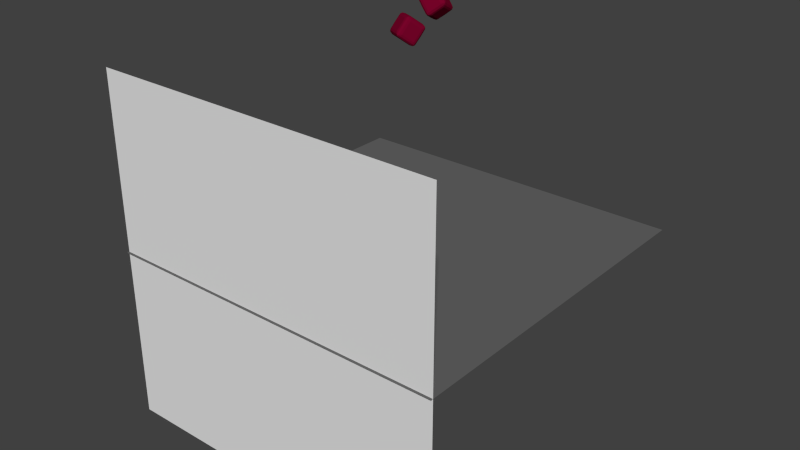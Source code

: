 # Source: throwing_dice.blend  (saved by Blender 2.69.0; exported with 4.5.12 LTS)
import bpy
from mathutils import Matrix  # noqa: F401  (used for matrix-valued properties, if any)

bpy.ops.wm.read_factory_settings(use_empty=True)
scene = bpy.context.scene
scene.name = 'Scene'

# ---- collections
col_collection_1 = bpy.data.collections.new('Collection 1'); scene.collection.children.link(col_collection_1)

# ---- materials (node trees are filled in below, after node groups)
mat_material_001 = bpy.data.materials.new('Material.001')
mat_material_001.alpha_threshold = 0.0
mat_material_001.roughness = 0.5
mat_material_001.line_color = (0.0, 0.0, 0.0, 1.0)
mat_material_002 = bpy.data.materials.new('Material.002')
mat_material_002.alpha_threshold = 0.0
mat_material_002.roughness = 0.5
mat_material_002.line_color = (0.0, 0.0, 0.0, 1.0)

# ---- material node trees
mat_material_001.use_nodes = True; mat_material_001.node_tree.nodes.clear()
_N = mat_material_001.node_tree.nodes; _L = mat_material_001.node_tree.links
n0 = _N.new('ShaderNodeOutputMaterial'); n0.name = 'Material Output'; n0.location = (300, 300)
n1 = _N.new('ShaderNodeBsdfDiffuse'); n1.name = 'Diffuse BSDF'; n1.location = (10, 300)
n1.inputs[0].default_value = (0.1902, 0.001153, 0.023, 1.0)
_L.new(n1.outputs[0], n0.inputs[0])
n0.is_active_output = True
mat_material_002.use_nodes = True; mat_material_002.node_tree.nodes.clear()
_N = mat_material_002.node_tree.nodes; _L = mat_material_002.node_tree.links
n0 = _N.new('ShaderNodeOutputMaterial'); n0.name = 'Material Output'; n0.location = (300, 300)
n1 = _N.new('ShaderNodeBsdfDiffuse'); n1.name = 'Diffuse BSDF'; n1.location = (10, 300)
n1.inputs[0].default_value = (0.1329, 0.1329, 0.1329, 1.0)
_L.new(n1.outputs[0], n0.inputs[0])
n0.is_active_output = True

# ---- world
world_world = bpy.data.worlds.new('World'); scene.world = world_world
world_world.use_nodes = True; world_world.node_tree.nodes.clear()
_N = world_world.node_tree.nodes; _L = world_world.node_tree.links
n0 = _N.new('ShaderNodeOutputWorld'); n0.name = 'World Output'; n0.location = (300, 300)
n1 = _N.new('ShaderNodeBackground'); n1.name = 'Background'; n1.location = (10, 300)
n1.inputs[0].default_value = (0.05088, 0.05088, 0.05088, 1.0)
_L.new(n1.outputs[0], n0.inputs[0])
n0.is_active_output = True
world_world.color = (0.05088, 0.05088, 0.05088)
world_world.use_sun_shadow = False
world_world.sun_shadow_jitter_overblur = 0.0
world_world.cycles.sampling_method = 'MANUAL'
world_world.cycles.sample_map_resolution = 256

# ---- meshes
me_cube_002 = bpy.data.meshes.new('Cube.002')
me_cube_002.from_pydata([(-1.0, -0.611, -0.611), (-0.611, -0.611, -1.0), (-0.611, -1.0, -0.611), (-0.9479, -0.611, -0.8055), (-0.8055, -0.611, -0.9479), (-0.611, -0.8055, -0.9479), (-0.611, -0.9479, -0.8055), (-0.8055, -0.9479, -0.611), (-0.9479, -0.8055, -0.611), (-0.9218, -0.802, -0.802), (-0.802, -0.802, -0.9218), (-0.802, -0.9218, -0.802), (-0.611, 0.611, -1.0), (-1.0, 0.611, -0.611), (-0.611, 1.0, -0.611), (-0.8055, 0.611, -0.9479), (-0.9479, 0.611, -0.8055), (-0.9479, 0.8055, -0.611), (-0.8055, 0.9479, -0.611), (-0.611, 0.9479, -0.8055), (-0.611, 0.8055, -0.9479), (-0.802, 0.802, -0.9218), (-0.9218, 0.802, -0.802), (-0.802, 0.9218, -0.802), (0.611, 0.611, -1.0), (0.611, 1.0, -0.611), (1.0, 0.611, -0.611), (0.611, 0.8055, -0.9479), (0.611, 0.9479, -0.8055), (0.8055, 0.9479, -0.611), (0.9479, 0.8055, -0.611), (0.9479, 0.611, -0.8055), (0.8055, 0.611, -0.9479), (0.802, 0.802, -0.9218), (0.802, 0.9218, -0.802), (0.9218, 0.802, -0.802), (0.611, -0.611, -1.0), (1.0, -0.611, -0.611), (0.611, -1.0, -0.611), (0.8055, -0.611, -0.9479), (0.9479, -0.611, -0.8055), (0.9479, -0.8055, -0.611), (0.8055, -0.9479, -0.611), (0.611, -0.9479, -0.8055), (0.611, -0.8055, -0.9479), (0.802, -0.802, -0.9218), (0.9218, -0.802, -0.802), (0.802, -0.9218, -0.802), (-0.611, -0.611, 1.0), (-1.0, -0.611, 0.611), (-0.611, -1.0, 0.611), (-0.8055, -0.611, 0.9479), (-0.9479, -0.611, 0.8055), (-0.9479, -0.8055, 0.611), (-0.8055, -0.9479, 0.611), (-0.611, -0.9479, 0.8055), (-0.611, -0.8055, 0.9479), (-0.802, -0.802, 0.9218), (-0.9218, -0.802, 0.802), (-0.802, -0.9218, 0.802), (-1.0, 0.611, 0.611), (-0.611, 0.611, 1.0), (-0.611, 1.0, 0.611), (-0.9479, 0.611, 0.8055), (-0.8055, 0.611, 0.9479), (-0.611, 0.8055, 0.9479), (-0.611, 0.9479, 0.8055), (-0.8055, 0.9479, 0.611), (-0.9479, 0.8055, 0.611), (-0.9218, 0.802, 0.802), (-0.802, 0.802, 0.9218), (-0.802, 0.9218, 0.802), (0.611, 1.0, 0.611), (0.611, 0.611, 1.0), (1.0, 0.611, 0.611), (0.611, 0.9479, 0.8055), (0.611, 0.8055, 0.9479), (0.8055, 0.611, 0.9479), (0.9479, 0.611, 0.8055), (0.9479, 0.8055, 0.611), (0.8055, 0.9479, 0.611), (0.802, 0.9218, 0.802), (0.802, 0.802, 0.9218), (0.9218, 0.802, 0.802), (1.0, -0.611, 0.611), (0.611, -0.611, 1.0), (0.611, -1.0, 0.611), (0.9479, -0.611, 0.8055), (0.8055, -0.611, 0.9479), (0.611, -0.8055, 0.9479), (0.611, -0.9479, 0.8055), (0.8055, -0.9479, 0.611), (0.9479, -0.8055, 0.611), (0.9218, -0.802, 0.802), (0.802, -0.802, 0.9218), (0.802, -0.9218, 0.802), (-0.611, -1.0, -0.389), (-0.611, -1.0, 0.389), (-1.0, -0.611, 0.389), (-1.0, -0.611, -0.389), (-0.611, -1.0, -0.1297), (-0.611, -1.0, 0.1297), (-0.8055, -0.9479, 0.389), (-0.9479, -0.8055, 0.389), (-1.0, -0.611, 0.1297), (-1.0, -0.611, -0.1297), (-0.9479, -0.8055, -0.389), (-0.8055, -0.9479, -0.389), (-0.8055, -0.9574, -0.136), (-0.8055, -0.9574, 0.136), (-0.9574, -0.8055, 0.136), (-0.9574, -0.8055, -0.136), (-0.611, -0.389, 1.0), (-0.611, 0.389, 1.0), (-1.0, 0.389, 0.611), (-1.0, -0.389, 0.611), (-0.611, -0.1297, 1.0), (-0.611, 0.1297, 1.0), (-0.8055, 0.389, 0.9479), (-0.9479, 0.389, 0.8055), (-1.0, 0.1297, 0.611), (-1.0, -0.1297, 0.611), (-0.9479, -0.389, 0.8055), (-0.8055, -0.389, 0.9479), (-0.8055, -0.136, 0.9574), (-0.8055, 0.136, 0.9574), (-0.9574, 0.136, 0.8055), (-0.9574, -0.136, 0.8055), (-0.611, 1.0, 0.389), (-0.611, 1.0, -0.389), (-1.0, 0.611, -0.389), (-1.0, 0.611, 0.389), (-0.611, 1.0, 0.1297), (-0.611, 1.0, -0.1297), (-0.8055, 0.9479, -0.389), (-0.9479, 0.8055, -0.389), (-1.0, 0.611, -0.1297), (-1.0, 0.611, 0.1297), (-0.9479, 0.8055, 0.389), (-0.8055, 0.9479, 0.389), (-0.8055, 0.9574, 0.136), (-0.8055, 0.9574, -0.136), (-0.9574, 0.8055, -0.136), (-0.9574, 0.8055, 0.136), (-0.611, 0.389, -1.0), (-0.611, -0.389, -1.0), (-1.0, -0.389, -0.611), (-1.0, 0.389, -0.611), (-0.611, 0.1297, -1.0), (-0.611, -0.1297, -1.0), (-0.8055, -0.389, -0.9479), (-0.9479, -0.389, -0.8055), (-1.0, -0.1297, -0.611), (-1.0, 0.1297, -0.611), (-0.9479, 0.389, -0.8055), (-0.8055, 0.389, -0.9479), (-0.8055, 0.136, -0.9574), (-0.8055, -0.136, -0.9574), (-0.9574, -0.136, -0.8055), (-0.9574, 0.136, -0.8055), (-0.389, 0.611, 1.0), (0.389, 0.611, 1.0), (0.389, 1.0, 0.611), (-0.389, 1.0, 0.611), (-0.1297, 0.611, 1.0), (0.1297, 0.611, 1.0), (0.389, 0.8055, 0.9479), (0.389, 0.9479, 0.8055), (0.1297, 1.0, 0.611), (-0.1297, 1.0, 0.611), (-0.389, 0.9479, 0.8055), (-0.389, 0.8055, 0.9479), (-0.136, 0.8055, 0.9574), (0.136, 0.8055, 0.9574), (0.136, 0.9574, 0.8055), (-0.136, 0.9574, 0.8055), (1.0, 0.611, 0.389), (1.0, 0.611, -0.389), (0.611, 1.0, -0.389), (0.611, 1.0, 0.389), (1.0, 0.611, 0.1297), (1.0, 0.611, -0.1297), (0.9479, 0.8055, -0.389), (0.8055, 0.9479, -0.389), (0.611, 1.0, -0.1297), (0.611, 1.0, 0.1297), (0.8055, 0.9479, 0.389), (0.9479, 0.8055, 0.389), (0.9574, 0.8055, 0.136), (0.9574, 0.8055, -0.136), (0.8055, 0.9574, -0.136), (0.8055, 0.9574, 0.136), (0.389, 0.611, -1.0), (-0.389, 0.611, -1.0), (-0.389, 1.0, -0.611), (0.389, 1.0, -0.611), (0.1297, 0.611, -1.0), (-0.1297, 0.611, -1.0), (-0.389, 0.8055, -0.9479), (-0.389, 0.9479, -0.8055), (-0.1297, 1.0, -0.611), (0.1297, 1.0, -0.611), (0.389, 0.9479, -0.8055), (0.389, 0.8055, -0.9479), (0.136, 0.8055, -0.9574), (-0.136, 0.8055, -0.9574), (-0.136, 0.9574, -0.8055), (0.136, 0.9574, -0.8055), (0.611, 0.389, 1.0), (0.611, -0.389, 1.0), (1.0, -0.389, 0.611), (1.0, 0.389, 0.611), (0.611, 0.1297, 1.0), (0.611, -0.1297, 1.0), (0.8055, -0.389, 0.9479), (0.9479, -0.389, 0.8055), (1.0, -0.1297, 0.611), (1.0, 0.1297, 0.611), (0.9479, 0.389, 0.8055), (0.8055, 0.389, 0.9479), (0.8055, 0.136, 0.9574), (0.8055, -0.136, 0.9574), (0.9574, -0.136, 0.8055), (0.9574, 0.136, 0.8055), (0.611, -1.0, 0.389), (0.611, -1.0, -0.389), (1.0, -0.611, -0.389), (1.0, -0.611, 0.389), (0.611, -1.0, 0.1297), (0.611, -1.0, -0.1297), (0.8055, -0.9479, -0.389), (0.9479, -0.8055, -0.389), (1.0, -0.611, -0.1297), (1.0, -0.611, 0.1297), (0.9479, -0.8055, 0.389), (0.8055, -0.9479, 0.389), (0.8055, -0.9574, 0.136), (0.8055, -0.9574, -0.136), (0.9574, -0.8055, -0.136), (0.9574, -0.8055, 0.136), (0.611, -0.389, -1.0), (0.611, 0.389, -1.0), (1.0, 0.389, -0.611), (1.0, -0.389, -0.611), (0.611, -0.1297, -1.0), (0.611, 0.1297, -1.0), (0.8055, 0.389, -0.9479), (0.9479, 0.389, -0.8055), (1.0, 0.1297, -0.611), (1.0, -0.1297, -0.611), (0.9479, -0.389, -0.8055), (0.8055, -0.389, -0.9479), (0.8055, -0.136, -0.9574), (0.8055, 0.136, -0.9574), (0.9574, 0.136, -0.8055), (0.9574, -0.136, -0.8055), (0.389, -0.611, 1.0), (-0.389, -0.611, 1.0), (-0.389, -1.0, 0.611), (0.389, -1.0, 0.611), (0.1297, -0.611, 1.0), (-0.1297, -0.611, 1.0), (-0.389, -0.8055, 0.9479), (-0.389, -0.9479, 0.8055), (-0.1297, -1.0, 0.611), (0.1297, -1.0, 0.611), (0.389, -0.9479, 0.8055), (0.389, -0.8055, 0.9479), (0.136, -0.8055, 0.9574), (-0.136, -0.8055, 0.9574), (-0.136, -0.9574, 0.8055), (0.136, -0.9574, 0.8055), (-0.389, -0.611, -1.0), (0.389, -0.611, -1.0), (0.389, -1.0, -0.611), (-0.389, -1.0, -0.611), (-0.1297, -0.611, -1.0), (0.1297, -0.611, -1.0), (0.389, -0.8055, -0.9479), (0.389, -0.9479, -0.8055), (0.1297, -1.0, -0.611), (-0.1297, -1.0, -0.611), (-0.389, -0.9479, -0.8055), (-0.389, -0.8055, -0.9479), (-0.136, -0.8055, -0.9574), (0.136, -0.8055, -0.9574), (0.136, -0.9574, -0.8055), (-0.136, -0.9574, -0.8055), (-1.0, 0.389, 0.389), (-1.0, 0.389, -0.389), (-1.0, -0.389, -0.389), (-1.0, -0.389, 0.389), (-1.0, 0.389, 0.1297), (-1.0, 0.389, -0.1297), (-1.0, 0.1297, -0.389), (-1.0, -0.1297, -0.389), (-1.0, -0.389, -0.1297), (-1.0, -0.389, 0.1297), (-1.0, -0.1297, 0.389), (-1.0, 0.1297, 0.389), (-1.0, 0.1297, 0.1297), (-1.0, 0.1297, -0.1297), (-1.0, -0.1297, -0.1297), (-1.0, -0.1297, 0.1297), (0.389, 1.0, 0.389), (0.389, 1.0, -0.389), (-0.389, 1.0, -0.389), (-0.389, 1.0, 0.389), (0.389, 1.0, 0.1297), (0.389, 1.0, -0.1297), (0.1297, 1.0, -0.389), (-0.1297, 1.0, -0.389), (-0.389, 1.0, -0.1297), (-0.389, 1.0, 0.1297), (-0.1297, 1.0, 0.389), (0.1297, 1.0, 0.389), (0.1297, 1.0, 0.1297), (0.1297, 1.0, -0.1297), (-0.1297, 1.0, -0.1297), (-0.1297, 1.0, 0.1297), (1.0, -0.389, 0.389), (1.0, -0.389, -0.389), (1.0, 0.389, -0.389), (1.0, 0.389, 0.389), (1.0, -0.389, 0.1297), (1.0, -0.389, -0.1297), (1.0, -0.1297, -0.389), (1.0, 0.1297, -0.389), (1.0, 0.389, -0.1297), (1.0, 0.389, 0.1297), (1.0, 0.1297, 0.389), (1.0, -0.1297, 0.389), (1.0, -0.1297, 0.1297), (1.0, -0.1297, -0.1297), (1.0, 0.1297, -0.1297), (1.0, 0.1297, 0.1297), (-0.389, -1.0, 0.389), (-0.389, -1.0, -0.389), (0.389, -1.0, -0.389), (0.389, -1.0, 0.389), (-0.389, -1.0, 0.1297), (-0.389, -1.0, -0.1297), (-0.1297, -1.0, -0.389), (0.1297, -1.0, -0.389), (0.389, -1.0, -0.1297), (0.389, -1.0, 0.1297), (0.1297, -1.0, 0.389), (-0.1297, -1.0, 0.389), (-0.1297, -1.0, 0.1297), (-0.1297, -1.0, -0.1297), (0.1297, -1.0, -0.1297), (0.1297, -1.0, 0.1297), (-0.389, 0.389, -1.0), (0.389, 0.389, -1.0), (0.389, -0.389, -1.0), (-0.389, -0.389, -1.0), (-0.1297, 0.389, -1.0), (0.1297, 0.389, -1.0), (0.389, 0.1297, -1.0), (0.389, -0.1297, -1.0), (0.1297, -0.389, -1.0), (-0.1297, -0.389, -1.0), (-0.389, -0.1297, -1.0), (-0.389, 0.1297, -1.0), (-0.1297, 0.1297, -1.0), (0.1297, 0.1297, -1.0), (0.1297, -0.1297, -1.0), (-0.1297, -0.1297, -1.0), (0.389, 0.389, 1.0), (-0.389, 0.389, 1.0), (-0.389, -0.389, 1.0), (0.389, -0.389, 1.0), (0.1297, 0.389, 1.0), (-0.1297, 0.389, 1.0), (-0.389, 0.1297, 1.0), (-0.389, -0.1297, 1.0), (-0.1297, -0.389, 1.0), (0.1297, -0.389, 1.0), (0.389, -0.1297, 1.0), (0.389, 0.1297, 1.0), (0.1297, 0.1297, 1.0), (-0.1297, 0.1297, 1.0), (-0.1297, -0.1297, 1.0), (0.1297, -0.1297, 1.0)], [], [(177, 322, 242, 26), (225, 338, 274, 38), (258, 50, 97, 336), (129, 306, 194, 14), (305, 178, 25, 195), (114, 60, 131, 288), (337, 96, 2, 275), (369, 160, 61, 113), (62, 163, 307, 128), (144, 12, 193, 352), (208, 73, 161, 368), (74, 211, 323, 176), (353, 192, 24, 241), (85, 209, 371, 256), (86, 259, 339, 224), (273, 354, 240, 36), (257, 370, 112, 48), (321, 226, 37, 243), (99, 290, 146, 0), (289, 130, 13, 147), (49, 115, 291, 98), (210, 84, 227, 320), (162, 72, 179, 304), (0, 3, 9, 8), (3, 4, 10, 9), (1, 5, 10, 4), (5, 6, 11, 10), (2, 7, 11, 6), (7, 8, 9, 11), (9, 10, 11), (12, 15, 21, 20), (15, 16, 22, 21), (13, 17, 22, 16), (17, 18, 23, 22), (14, 19, 23, 18), (19, 20, 21, 23), (21, 22, 23), (24, 27, 33, 32), (27, 28, 34, 33), (25, 29, 34, 28), (29, 30, 35, 34), (26, 31, 35, 30), (31, 32, 33, 35), (33, 34, 35), (36, 39, 45, 44), (39, 40, 46, 45), (37, 41, 46, 40), (41, 42, 47, 46), (38, 43, 47, 42), (43, 44, 45, 47), (45, 46, 47), (48, 51, 57, 56), (51, 52, 58, 57), (49, 53, 58, 52), (53, 54, 59, 58), (50, 55, 59, 54), (55, 56, 57, 59), (57, 58, 59), (60, 63, 69, 68), (63, 64, 70, 69), (61, 65, 70, 64), (65, 66, 71, 70), (62, 67, 71, 66), (67, 68, 69, 71), (69, 70, 71), (72, 75, 81, 80), (75, 76, 82, 81), (73, 77, 82, 76), (77, 78, 83, 82), (74, 79, 83, 78), (79, 80, 81, 83), (81, 82, 83), (84, 87, 93, 92), (87, 88, 94, 93), (85, 89, 94, 88), (89, 90, 95, 94), (86, 91, 95, 90), (91, 92, 93, 95), (93, 94, 95), (96, 100, 108, 107), (100, 101, 109, 108), (97, 102, 109, 101), (102, 103, 110, 109), (98, 104, 110, 103), (104, 105, 111, 110), (99, 106, 111, 105), (106, 107, 108, 111), (108, 109, 110, 111), (112, 116, 124, 123), (116, 117, 125, 124), (113, 118, 125, 117), (118, 119, 126, 125), (114, 120, 126, 119), (120, 121, 127, 126), (115, 122, 127, 121), (122, 123, 124, 127), (124, 125, 126, 127), (128, 132, 140, 139), (132, 133, 141, 140), (129, 134, 141, 133), (134, 135, 142, 141), (130, 136, 142, 135), (136, 137, 143, 142), (131, 138, 143, 137), (138, 139, 140, 143), (140, 141, 142, 143), (144, 148, 156, 155), (148, 149, 157, 156), (145, 150, 157, 149), (150, 151, 158, 157), (146, 152, 158, 151), (152, 153, 159, 158), (147, 154, 159, 153), (154, 155, 156, 159), (156, 157, 158, 159), (160, 164, 172, 171), (164, 165, 173, 172), (161, 166, 173, 165), (166, 167, 174, 173), (162, 168, 174, 167), (168, 169, 175, 174), (163, 170, 175, 169), (170, 171, 172, 175), (172, 173, 174, 175), (176, 180, 188, 187), (180, 181, 189, 188), (177, 182, 189, 181), (182, 183, 190, 189), (178, 184, 190, 183), (184, 185, 191, 190), (179, 186, 191, 185), (186, 187, 188, 191), (188, 189, 190, 191), (192, 196, 204, 203), (196, 197, 205, 204), (193, 198, 205, 197), (198, 199, 206, 205), (194, 200, 206, 199), (200, 201, 207, 206), (195, 202, 207, 201), (202, 203, 204, 207), (204, 205, 206, 207), (208, 212, 220, 219), (212, 213, 221, 220), (209, 214, 221, 213), (214, 215, 222, 221), (210, 216, 222, 215), (216, 217, 223, 222), (211, 218, 223, 217), (218, 219, 220, 223), (220, 221, 222, 223), (224, 228, 236, 235), (228, 229, 237, 236), (225, 230, 237, 229), (230, 231, 238, 237), (226, 232, 238, 231), (232, 233, 239, 238), (227, 234, 239, 233), (234, 235, 236, 239), (236, 237, 238, 239), (240, 244, 252, 251), (244, 245, 253, 252), (241, 246, 253, 245), (246, 247, 254, 253), (242, 248, 254, 247), (248, 249, 255, 254), (243, 250, 255, 249), (250, 251, 252, 255), (252, 253, 254, 255), (256, 260, 268, 267), (260, 261, 269, 268), (257, 262, 269, 261), (262, 263, 270, 269), (258, 264, 270, 263), (264, 265, 271, 270), (259, 266, 271, 265), (266, 267, 268, 271), (268, 269, 270, 271), (272, 276, 284, 283), (276, 277, 285, 284), (273, 278, 285, 277), (278, 279, 286, 285), (274, 280, 286, 279), (280, 281, 287, 286), (275, 282, 287, 281), (282, 283, 284, 287), (284, 285, 286, 287), (288, 292, 300, 299), (292, 293, 301, 300), (289, 294, 301, 293), (294, 295, 302, 301), (290, 296, 302, 295), (296, 297, 303, 302), (291, 298, 303, 297), (298, 299, 300, 303), (300, 301, 302, 303), (304, 308, 316, 315), (308, 309, 317, 316), (305, 310, 317, 309), (310, 311, 318, 317), (306, 312, 318, 311), (312, 313, 319, 318), (307, 314, 319, 313), (314, 315, 316, 319), (316, 317, 318, 319), (320, 324, 332, 331), (324, 325, 333, 332), (321, 326, 333, 325), (326, 327, 334, 333), (322, 328, 334, 327), (328, 329, 335, 334), (323, 330, 335, 329), (330, 331, 332, 335), (332, 333, 334, 335), (336, 340, 348, 347), (340, 341, 349, 348), (337, 342, 349, 341), (342, 343, 350, 349), (338, 344, 350, 343), (344, 345, 351, 350), (339, 346, 351, 345), (346, 347, 348, 351), (348, 349, 350, 351), (352, 356, 364, 363), (356, 357, 365, 364), (353, 358, 365, 357), (358, 359, 366, 365), (354, 360, 366, 359), (360, 361, 367, 366), (355, 362, 367, 361), (362, 363, 364, 367), (364, 365, 366, 367), (368, 372, 380, 379), (372, 373, 381, 380), (369, 374, 381, 373), (374, 375, 382, 381), (370, 376, 382, 375), (376, 377, 383, 382), (371, 378, 383, 377), (378, 379, 380, 383), (380, 381, 382, 383), (97, 50, 54, 102), (102, 54, 53, 103), (103, 53, 49, 98), (113, 61, 64, 118), (118, 64, 63, 119), (119, 63, 60, 114), (129, 14, 18, 134), (134, 18, 17, 135), (135, 17, 13, 130), (145, 1, 4, 150), (150, 4, 3, 151), (151, 3, 0, 146), (161, 73, 76, 166), (166, 76, 75, 167), (167, 75, 72, 162), (177, 26, 30, 182), (182, 30, 29, 183), (183, 29, 25, 178), (193, 12, 20, 198), (198, 20, 19, 199), (199, 19, 14, 194), (209, 85, 88, 214), (214, 88, 87, 215), (215, 87, 84, 210), (225, 38, 42, 230), (230, 42, 41, 231), (231, 41, 37, 226), (241, 24, 32, 246), (246, 32, 31, 247), (247, 31, 26, 242), (257, 48, 56, 262), (262, 56, 55, 263), (263, 55, 50, 258), (273, 36, 44, 278), (278, 44, 43, 279), (279, 43, 38, 274), (99, 0, 8, 106), (106, 8, 7, 107), (107, 7, 2, 96), (115, 49, 52, 122), (122, 52, 51, 123), (123, 51, 48, 112), (131, 60, 68, 138), (138, 68, 67, 139), (139, 67, 62, 128), (147, 13, 16, 154), (154, 16, 15, 155), (155, 15, 12, 144), (163, 62, 66, 170), (170, 66, 65, 171), (171, 65, 61, 160), (179, 72, 80, 186), (186, 80, 79, 187), (187, 79, 74, 176), (195, 25, 28, 202), (202, 28, 27, 203), (203, 27, 24, 192), (211, 74, 78, 218), (218, 78, 77, 219), (219, 77, 73, 208), (227, 84, 92, 234), (234, 92, 91, 235), (235, 91, 86, 224), (243, 37, 40, 250), (250, 40, 39, 251), (251, 39, 36, 240), (259, 86, 90, 266), (266, 90, 89, 267), (267, 89, 85, 256), (275, 2, 6, 282), (282, 6, 5, 283), (283, 5, 1, 272), (289, 147, 153, 294), (294, 153, 152, 295), (295, 152, 146, 290), (291, 115, 121, 298), (298, 121, 120, 299), (299, 120, 114, 288), (290, 99, 105, 296), (296, 105, 104, 297), (297, 104, 98, 291), (130, 289, 293, 136), (136, 293, 292, 137), (137, 292, 288, 131), (305, 195, 201, 310), (310, 201, 200, 311), (311, 200, 194, 306), (307, 163, 169, 314), (314, 169, 168, 315), (315, 168, 162, 304), (306, 129, 133, 312), (312, 133, 132, 313), (313, 132, 128, 307), (178, 305, 309, 184), (184, 309, 308, 185), (185, 308, 304, 179), (321, 243, 249, 326), (326, 249, 248, 327), (327, 248, 242, 322), (323, 211, 217, 330), (330, 217, 216, 331), (331, 216, 210, 320), (322, 177, 181, 328), (328, 181, 180, 329), (329, 180, 176, 323), (226, 321, 325, 232), (232, 325, 324, 233), (233, 324, 320, 227), (337, 275, 281, 342), (342, 281, 280, 343), (343, 280, 274, 338), (339, 259, 265, 346), (346, 265, 264, 347), (347, 264, 258, 336), (338, 225, 229, 344), (344, 229, 228, 345), (345, 228, 224, 339), (96, 337, 341, 100), (100, 341, 340, 101), (101, 340, 336, 97), (353, 241, 245, 358), (358, 245, 244, 359), (359, 244, 240, 354), (355, 145, 149, 362), (362, 149, 148, 363), (363, 148, 144, 352), (354, 273, 277, 360), (360, 277, 276, 361), (361, 276, 272, 355), (192, 353, 357, 196), (196, 357, 356, 197), (197, 356, 352, 193), (369, 113, 117, 374), (374, 117, 116, 375), (375, 116, 112, 370), (371, 209, 213, 378), (378, 213, 212, 379), (379, 212, 208, 368), (370, 257, 261, 376), (376, 261, 260, 377), (377, 260, 256, 371), (160, 369, 373, 164), (164, 373, 372, 165), (165, 372, 368, 161), (1, 145, 355, 272)])
me_cube_002.materials.append(mat_material_001)
me_cube_002.use_remesh_preserve_volume = False
me_cube_002.use_remesh_preserve_attributes = False
me_cube_002.use_mirror_vertex_groups = False
me_cube_002.update()
me_plane_001 = bpy.data.meshes.new('Plane.001')
me_plane_001.from_pydata([(1.0, -1.0, 0.0), (-1.0, -1.0, 0.0), (1.0, 1.0, 0.0), (-1.0, 1.0, 0.0)], [], [(1, 0, 2, 3)])
me_plane_001.use_remesh_preserve_volume = False
me_plane_001.use_remesh_preserve_attributes = False
me_plane_001.use_mirror_vertex_groups = False
me_plane_001.update()
me_cube_001 = bpy.data.meshes.new('Cube.001')
me_cube_001.from_pydata([(-1.0, -0.611, -0.611), (-0.611, -0.611, -1.0), (-0.611, -1.0, -0.611), (-0.9479, -0.611, -0.8055), (-0.8055, -0.611, -0.9479), (-0.611, -0.8055, -0.9479), (-0.611, -0.9479, -0.8055), (-0.8055, -0.9479, -0.611), (-0.9479, -0.8055, -0.611), (-0.9218, -0.802, -0.802), (-0.802, -0.802, -0.9218), (-0.802, -0.9218, -0.802), (-0.611, 0.611, -1.0), (-1.0, 0.611, -0.611), (-0.611, 1.0, -0.611), (-0.8055, 0.611, -0.9479), (-0.9479, 0.611, -0.8055), (-0.9479, 0.8055, -0.611), (-0.8055, 0.9479, -0.611), (-0.611, 0.9479, -0.8055), (-0.611, 0.8055, -0.9479), (-0.802, 0.802, -0.9218), (-0.9218, 0.802, -0.802), (-0.802, 0.9218, -0.802), (0.611, 0.611, -1.0), (0.611, 1.0, -0.611), (1.0, 0.611, -0.611), (0.611, 0.8055, -0.9479), (0.611, 0.9479, -0.8055), (0.8055, 0.9479, -0.611), (0.9479, 0.8055, -0.611), (0.9479, 0.611, -0.8055), (0.8055, 0.611, -0.9479), (0.802, 0.802, -0.9218), (0.802, 0.9218, -0.802), (0.9218, 0.802, -0.802), (0.611, -0.611, -1.0), (1.0, -0.611, -0.611), (0.611, -1.0, -0.611), (0.8055, -0.611, -0.9479), (0.9479, -0.611, -0.8055), (0.9479, -0.8055, -0.611), (0.8055, -0.9479, -0.611), (0.611, -0.9479, -0.8055), (0.611, -0.8055, -0.9479), (0.802, -0.802, -0.9218), (0.9218, -0.802, -0.802), (0.802, -0.9218, -0.802), (-0.611, -0.611, 1.0), (-1.0, -0.611, 0.611), (-0.611, -1.0, 0.611), (-0.8055, -0.611, 0.9479), (-0.9479, -0.611, 0.8055), (-0.9479, -0.8055, 0.611), (-0.8055, -0.9479, 0.611), (-0.611, -0.9479, 0.8055), (-0.611, -0.8055, 0.9479), (-0.802, -0.802, 0.9218), (-0.9218, -0.802, 0.802), (-0.802, -0.9218, 0.802), (-1.0, 0.611, 0.611), (-0.611, 0.611, 1.0), (-0.611, 1.0, 0.611), (-0.9479, 0.611, 0.8055), (-0.8055, 0.611, 0.9479), (-0.611, 0.8055, 0.9479), (-0.611, 0.9479, 0.8055), (-0.8055, 0.9479, 0.611), (-0.9479, 0.8055, 0.611), (-0.9218, 0.802, 0.802), (-0.802, 0.802, 0.9218), (-0.802, 0.9218, 0.802), (0.611, 1.0, 0.611), (0.611, 0.611, 1.0), (1.0, 0.611, 0.611), (0.611, 0.9479, 0.8055), (0.611, 0.8055, 0.9479), (0.8055, 0.611, 0.9479), (0.9479, 0.611, 0.8055), (0.9479, 0.8055, 0.611), (0.8055, 0.9479, 0.611), (0.802, 0.9218, 0.802), (0.802, 0.802, 0.9218), (0.9218, 0.802, 0.802), (1.0, -0.611, 0.611), (0.611, -0.611, 1.0), (0.611, -1.0, 0.611), (0.9479, -0.611, 0.8055), (0.8055, -0.611, 0.9479), (0.611, -0.8055, 0.9479), (0.611, -0.9479, 0.8055), (0.8055, -0.9479, 0.611), (0.9479, -0.8055, 0.611), (0.9218, -0.802, 0.802), (0.802, -0.802, 0.9218), (0.802, -0.9218, 0.802), (-0.611, -1.0, -0.389), (-0.611, -1.0, 0.389), (-1.0, -0.611, 0.389), (-1.0, -0.611, -0.389), (-0.611, -1.0, -0.1297), (-0.611, -1.0, 0.1297), (-0.8055, -0.9479, 0.389), (-0.9479, -0.8055, 0.389), (-1.0, -0.611, 0.1297), (-1.0, -0.611, -0.1297), (-0.9479, -0.8055, -0.389), (-0.8055, -0.9479, -0.389), (-0.8055, -0.9574, -0.136), (-0.8055, -0.9574, 0.136), (-0.9574, -0.8055, 0.136), (-0.9574, -0.8055, -0.136), (-0.611, -0.389, 1.0), (-0.611, 0.389, 1.0), (-1.0, 0.389, 0.611), (-1.0, -0.389, 0.611), (-0.611, -0.1297, 1.0), (-0.611, 0.1297, 1.0), (-0.8055, 0.389, 0.9479), (-0.9479, 0.389, 0.8055), (-1.0, 0.1297, 0.611), (-1.0, -0.1297, 0.611), (-0.9479, -0.389, 0.8055), (-0.8055, -0.389, 0.9479), (-0.8055, -0.136, 0.9574), (-0.8055, 0.136, 0.9574), (-0.9574, 0.136, 0.8055), (-0.9574, -0.136, 0.8055), (-0.611, 1.0, 0.389), (-0.611, 1.0, -0.389), (-1.0, 0.611, -0.389), (-1.0, 0.611, 0.389), (-0.611, 1.0, 0.1297), (-0.611, 1.0, -0.1297), (-0.8055, 0.9479, -0.389), (-0.9479, 0.8055, -0.389), (-1.0, 0.611, -0.1297), (-1.0, 0.611, 0.1297), (-0.9479, 0.8055, 0.389), (-0.8055, 0.9479, 0.389), (-0.8055, 0.9574, 0.136), (-0.8055, 0.9574, -0.136), (-0.9574, 0.8055, -0.136), (-0.9574, 0.8055, 0.136), (-0.611, 0.389, -1.0), (-0.611, -0.389, -1.0), (-1.0, -0.389, -0.611), (-1.0, 0.389, -0.611), (-0.611, 0.1297, -1.0), (-0.611, -0.1297, -1.0), (-0.8055, -0.389, -0.9479), (-0.9479, -0.389, -0.8055), (-1.0, -0.1297, -0.611), (-1.0, 0.1297, -0.611), (-0.9479, 0.389, -0.8055), (-0.8055, 0.389, -0.9479), (-0.8055, 0.136, -0.9574), (-0.8055, -0.136, -0.9574), (-0.9574, -0.136, -0.8055), (-0.9574, 0.136, -0.8055), (-0.389, 0.611, 1.0), (0.389, 0.611, 1.0), (0.389, 1.0, 0.611), (-0.389, 1.0, 0.611), (-0.1297, 0.611, 1.0), (0.1297, 0.611, 1.0), (0.389, 0.8055, 0.9479), (0.389, 0.9479, 0.8055), (0.1297, 1.0, 0.611), (-0.1297, 1.0, 0.611), (-0.389, 0.9479, 0.8055), (-0.389, 0.8055, 0.9479), (-0.136, 0.8055, 0.9574), (0.136, 0.8055, 0.9574), (0.136, 0.9574, 0.8055), (-0.136, 0.9574, 0.8055), (1.0, 0.611, 0.389), (1.0, 0.611, -0.389), (0.611, 1.0, -0.389), (0.611, 1.0, 0.389), (1.0, 0.611, 0.1297), (1.0, 0.611, -0.1297), (0.9479, 0.8055, -0.389), (0.8055, 0.9479, -0.389), (0.611, 1.0, -0.1297), (0.611, 1.0, 0.1297), (0.8055, 0.9479, 0.389), (0.9479, 0.8055, 0.389), (0.9574, 0.8055, 0.136), (0.9574, 0.8055, -0.136), (0.8055, 0.9574, -0.136), (0.8055, 0.9574, 0.136), (0.389, 0.611, -1.0), (-0.389, 0.611, -1.0), (-0.389, 1.0, -0.611), (0.389, 1.0, -0.611), (0.1297, 0.611, -1.0), (-0.1297, 0.611, -1.0), (-0.389, 0.8055, -0.9479), (-0.389, 0.9479, -0.8055), (-0.1297, 1.0, -0.611), (0.1297, 1.0, -0.611), (0.389, 0.9479, -0.8055), (0.389, 0.8055, -0.9479), (0.136, 0.8055, -0.9574), (-0.136, 0.8055, -0.9574), (-0.136, 0.9574, -0.8055), (0.136, 0.9574, -0.8055), (0.611, 0.389, 1.0), (0.611, -0.389, 1.0), (1.0, -0.389, 0.611), (1.0, 0.389, 0.611), (0.611, 0.1297, 1.0), (0.611, -0.1297, 1.0), (0.8055, -0.389, 0.9479), (0.9479, -0.389, 0.8055), (1.0, -0.1297, 0.611), (1.0, 0.1297, 0.611), (0.9479, 0.389, 0.8055), (0.8055, 0.389, 0.9479), (0.8055, 0.136, 0.9574), (0.8055, -0.136, 0.9574), (0.9574, -0.136, 0.8055), (0.9574, 0.136, 0.8055), (0.611, -1.0, 0.389), (0.611, -1.0, -0.389), (1.0, -0.611, -0.389), (1.0, -0.611, 0.389), (0.611, -1.0, 0.1297), (0.611, -1.0, -0.1297), (0.8055, -0.9479, -0.389), (0.9479, -0.8055, -0.389), (1.0, -0.611, -0.1297), (1.0, -0.611, 0.1297), (0.9479, -0.8055, 0.389), (0.8055, -0.9479, 0.389), (0.8055, -0.9574, 0.136), (0.8055, -0.9574, -0.136), (0.9574, -0.8055, -0.136), (0.9574, -0.8055, 0.136), (0.611, -0.389, -1.0), (0.611, 0.389, -1.0), (1.0, 0.389, -0.611), (1.0, -0.389, -0.611), (0.611, -0.1297, -1.0), (0.611, 0.1297, -1.0), (0.8055, 0.389, -0.9479), (0.9479, 0.389, -0.8055), (1.0, 0.1297, -0.611), (1.0, -0.1297, -0.611), (0.9479, -0.389, -0.8055), (0.8055, -0.389, -0.9479), (0.8055, -0.136, -0.9574), (0.8055, 0.136, -0.9574), (0.9574, 0.136, -0.8055), (0.9574, -0.136, -0.8055), (0.389, -0.611, 1.0), (-0.389, -0.611, 1.0), (-0.389, -1.0, 0.611), (0.389, -1.0, 0.611), (0.1297, -0.611, 1.0), (-0.1297, -0.611, 1.0), (-0.389, -0.8055, 0.9479), (-0.389, -0.9479, 0.8055), (-0.1297, -1.0, 0.611), (0.1297, -1.0, 0.611), (0.389, -0.9479, 0.8055), (0.389, -0.8055, 0.9479), (0.136, -0.8055, 0.9574), (-0.136, -0.8055, 0.9574), (-0.136, -0.9574, 0.8055), (0.136, -0.9574, 0.8055), (-0.389, -0.611, -1.0), (0.389, -0.611, -1.0), (0.389, -1.0, -0.611), (-0.389, -1.0, -0.611), (-0.1297, -0.611, -1.0), (0.1297, -0.611, -1.0), (0.389, -0.8055, -0.9479), (0.389, -0.9479, -0.8055), (0.1297, -1.0, -0.611), (-0.1297, -1.0, -0.611), (-0.389, -0.9479, -0.8055), (-0.389, -0.8055, -0.9479), (-0.136, -0.8055, -0.9574), (0.136, -0.8055, -0.9574), (0.136, -0.9574, -0.8055), (-0.136, -0.9574, -0.8055), (-1.0, 0.389, 0.389), (-1.0, 0.389, -0.389), (-1.0, -0.389, -0.389), (-1.0, -0.389, 0.389), (-1.0, 0.389, 0.1297), (-1.0, 0.389, -0.1297), (-1.0, 0.1297, -0.389), (-1.0, -0.1297, -0.389), (-1.0, -0.389, -0.1297), (-1.0, -0.389, 0.1297), (-1.0, -0.1297, 0.389), (-1.0, 0.1297, 0.389), (-1.0, 0.1297, 0.1297), (-1.0, 0.1297, -0.1297), (-1.0, -0.1297, -0.1297), (-1.0, -0.1297, 0.1297), (0.389, 1.0, 0.389), (0.389, 1.0, -0.389), (-0.389, 1.0, -0.389), (-0.389, 1.0, 0.389), (0.389, 1.0, 0.1297), (0.389, 1.0, -0.1297), (0.1297, 1.0, -0.389), (-0.1297, 1.0, -0.389), (-0.389, 1.0, -0.1297), (-0.389, 1.0, 0.1297), (-0.1297, 1.0, 0.389), (0.1297, 1.0, 0.389), (0.1297, 1.0, 0.1297), (0.1297, 1.0, -0.1297), (-0.1297, 1.0, -0.1297), (-0.1297, 1.0, 0.1297), (1.0, -0.389, 0.389), (1.0, -0.389, -0.389), (1.0, 0.389, -0.389), (1.0, 0.389, 0.389), (1.0, -0.389, 0.1297), (1.0, -0.389, -0.1297), (1.0, -0.1297, -0.389), (1.0, 0.1297, -0.389), (1.0, 0.389, -0.1297), (1.0, 0.389, 0.1297), (1.0, 0.1297, 0.389), (1.0, -0.1297, 0.389), (1.0, -0.1297, 0.1297), (1.0, -0.1297, -0.1297), (1.0, 0.1297, -0.1297), (1.0, 0.1297, 0.1297), (-0.389, -1.0, 0.389), (-0.389, -1.0, -0.389), (0.389, -1.0, -0.389), (0.389, -1.0, 0.389), (-0.389, -1.0, 0.1297), (-0.389, -1.0, -0.1297), (-0.1297, -1.0, -0.389), (0.1297, -1.0, -0.389), (0.389, -1.0, -0.1297), (0.389, -1.0, 0.1297), (0.1297, -1.0, 0.389), (-0.1297, -1.0, 0.389), (-0.1297, -1.0, 0.1297), (-0.1297, -1.0, -0.1297), (0.1297, -1.0, -0.1297), (0.1297, -1.0, 0.1297), (-0.389, 0.389, -1.0), (0.389, 0.389, -1.0), (0.389, -0.389, -1.0), (-0.389, -0.389, -1.0), (-0.1297, 0.389, -1.0), (0.1297, 0.389, -1.0), (0.389, 0.1297, -1.0), (0.389, -0.1297, -1.0), (0.1297, -0.389, -1.0), (-0.1297, -0.389, -1.0), (-0.389, -0.1297, -1.0), (-0.389, 0.1297, -1.0), (-0.1297, 0.1297, -1.0), (0.1297, 0.1297, -1.0), (0.1297, -0.1297, -1.0), (-0.1297, -0.1297, -1.0), (0.389, 0.389, 1.0), (-0.389, 0.389, 1.0), (-0.389, -0.389, 1.0), (0.389, -0.389, 1.0), (0.1297, 0.389, 1.0), (-0.1297, 0.389, 1.0), (-0.389, 0.1297, 1.0), (-0.389, -0.1297, 1.0), (-0.1297, -0.389, 1.0), (0.1297, -0.389, 1.0), (0.389, -0.1297, 1.0), (0.389, 0.1297, 1.0), (0.1297, 0.1297, 1.0), (-0.1297, 0.1297, 1.0), (-0.1297, -0.1297, 1.0), (0.1297, -0.1297, 1.0)], [], [(177, 322, 242, 26), (225, 338, 274, 38), (258, 50, 97, 336), (129, 306, 194, 14), (305, 178, 25, 195), (114, 60, 131, 288), (337, 96, 2, 275), (369, 160, 61, 113), (62, 163, 307, 128), (144, 12, 193, 352), (208, 73, 161, 368), (74, 211, 323, 176), (353, 192, 24, 241), (85, 209, 371, 256), (86, 259, 339, 224), (273, 354, 240, 36), (257, 370, 112, 48), (321, 226, 37, 243), (99, 290, 146, 0), (289, 130, 13, 147), (49, 115, 291, 98), (210, 84, 227, 320), (162, 72, 179, 304), (0, 3, 9, 8), (3, 4, 10, 9), (1, 5, 10, 4), (5, 6, 11, 10), (2, 7, 11, 6), (7, 8, 9, 11), (9, 10, 11), (12, 15, 21, 20), (15, 16, 22, 21), (13, 17, 22, 16), (17, 18, 23, 22), (14, 19, 23, 18), (19, 20, 21, 23), (21, 22, 23), (24, 27, 33, 32), (27, 28, 34, 33), (25, 29, 34, 28), (29, 30, 35, 34), (26, 31, 35, 30), (31, 32, 33, 35), (33, 34, 35), (36, 39, 45, 44), (39, 40, 46, 45), (37, 41, 46, 40), (41, 42, 47, 46), (38, 43, 47, 42), (43, 44, 45, 47), (45, 46, 47), (48, 51, 57, 56), (51, 52, 58, 57), (49, 53, 58, 52), (53, 54, 59, 58), (50, 55, 59, 54), (55, 56, 57, 59), (57, 58, 59), (60, 63, 69, 68), (63, 64, 70, 69), (61, 65, 70, 64), (65, 66, 71, 70), (62, 67, 71, 66), (67, 68, 69, 71), (69, 70, 71), (72, 75, 81, 80), (75, 76, 82, 81), (73, 77, 82, 76), (77, 78, 83, 82), (74, 79, 83, 78), (79, 80, 81, 83), (81, 82, 83), (84, 87, 93, 92), (87, 88, 94, 93), (85, 89, 94, 88), (89, 90, 95, 94), (86, 91, 95, 90), (91, 92, 93, 95), (93, 94, 95), (96, 100, 108, 107), (100, 101, 109, 108), (97, 102, 109, 101), (102, 103, 110, 109), (98, 104, 110, 103), (104, 105, 111, 110), (99, 106, 111, 105), (106, 107, 108, 111), (108, 109, 110, 111), (112, 116, 124, 123), (116, 117, 125, 124), (113, 118, 125, 117), (118, 119, 126, 125), (114, 120, 126, 119), (120, 121, 127, 126), (115, 122, 127, 121), (122, 123, 124, 127), (124, 125, 126, 127), (128, 132, 140, 139), (132, 133, 141, 140), (129, 134, 141, 133), (134, 135, 142, 141), (130, 136, 142, 135), (136, 137, 143, 142), (131, 138, 143, 137), (138, 139, 140, 143), (140, 141, 142, 143), (144, 148, 156, 155), (148, 149, 157, 156), (145, 150, 157, 149), (150, 151, 158, 157), (146, 152, 158, 151), (152, 153, 159, 158), (147, 154, 159, 153), (154, 155, 156, 159), (156, 157, 158, 159), (160, 164, 172, 171), (164, 165, 173, 172), (161, 166, 173, 165), (166, 167, 174, 173), (162, 168, 174, 167), (168, 169, 175, 174), (163, 170, 175, 169), (170, 171, 172, 175), (172, 173, 174, 175), (176, 180, 188, 187), (180, 181, 189, 188), (177, 182, 189, 181), (182, 183, 190, 189), (178, 184, 190, 183), (184, 185, 191, 190), (179, 186, 191, 185), (186, 187, 188, 191), (188, 189, 190, 191), (192, 196, 204, 203), (196, 197, 205, 204), (193, 198, 205, 197), (198, 199, 206, 205), (194, 200, 206, 199), (200, 201, 207, 206), (195, 202, 207, 201), (202, 203, 204, 207), (204, 205, 206, 207), (208, 212, 220, 219), (212, 213, 221, 220), (209, 214, 221, 213), (214, 215, 222, 221), (210, 216, 222, 215), (216, 217, 223, 222), (211, 218, 223, 217), (218, 219, 220, 223), (220, 221, 222, 223), (224, 228, 236, 235), (228, 229, 237, 236), (225, 230, 237, 229), (230, 231, 238, 237), (226, 232, 238, 231), (232, 233, 239, 238), (227, 234, 239, 233), (234, 235, 236, 239), (236, 237, 238, 239), (240, 244, 252, 251), (244, 245, 253, 252), (241, 246, 253, 245), (246, 247, 254, 253), (242, 248, 254, 247), (248, 249, 255, 254), (243, 250, 255, 249), (250, 251, 252, 255), (252, 253, 254, 255), (256, 260, 268, 267), (260, 261, 269, 268), (257, 262, 269, 261), (262, 263, 270, 269), (258, 264, 270, 263), (264, 265, 271, 270), (259, 266, 271, 265), (266, 267, 268, 271), (268, 269, 270, 271), (272, 276, 284, 283), (276, 277, 285, 284), (273, 278, 285, 277), (278, 279, 286, 285), (274, 280, 286, 279), (280, 281, 287, 286), (275, 282, 287, 281), (282, 283, 284, 287), (284, 285, 286, 287), (288, 292, 300, 299), (292, 293, 301, 300), (289, 294, 301, 293), (294, 295, 302, 301), (290, 296, 302, 295), (296, 297, 303, 302), (291, 298, 303, 297), (298, 299, 300, 303), (300, 301, 302, 303), (304, 308, 316, 315), (308, 309, 317, 316), (305, 310, 317, 309), (310, 311, 318, 317), (306, 312, 318, 311), (312, 313, 319, 318), (307, 314, 319, 313), (314, 315, 316, 319), (316, 317, 318, 319), (320, 324, 332, 331), (324, 325, 333, 332), (321, 326, 333, 325), (326, 327, 334, 333), (322, 328, 334, 327), (328, 329, 335, 334), (323, 330, 335, 329), (330, 331, 332, 335), (332, 333, 334, 335), (336, 340, 348, 347), (340, 341, 349, 348), (337, 342, 349, 341), (342, 343, 350, 349), (338, 344, 350, 343), (344, 345, 351, 350), (339, 346, 351, 345), (346, 347, 348, 351), (348, 349, 350, 351), (352, 356, 364, 363), (356, 357, 365, 364), (353, 358, 365, 357), (358, 359, 366, 365), (354, 360, 366, 359), (360, 361, 367, 366), (355, 362, 367, 361), (362, 363, 364, 367), (364, 365, 366, 367), (368, 372, 380, 379), (372, 373, 381, 380), (369, 374, 381, 373), (374, 375, 382, 381), (370, 376, 382, 375), (376, 377, 383, 382), (371, 378, 383, 377), (378, 379, 380, 383), (380, 381, 382, 383), (97, 50, 54, 102), (102, 54, 53, 103), (103, 53, 49, 98), (113, 61, 64, 118), (118, 64, 63, 119), (119, 63, 60, 114), (129, 14, 18, 134), (134, 18, 17, 135), (135, 17, 13, 130), (145, 1, 4, 150), (150, 4, 3, 151), (151, 3, 0, 146), (161, 73, 76, 166), (166, 76, 75, 167), (167, 75, 72, 162), (177, 26, 30, 182), (182, 30, 29, 183), (183, 29, 25, 178), (193, 12, 20, 198), (198, 20, 19, 199), (199, 19, 14, 194), (209, 85, 88, 214), (214, 88, 87, 215), (215, 87, 84, 210), (225, 38, 42, 230), (230, 42, 41, 231), (231, 41, 37, 226), (241, 24, 32, 246), (246, 32, 31, 247), (247, 31, 26, 242), (257, 48, 56, 262), (262, 56, 55, 263), (263, 55, 50, 258), (273, 36, 44, 278), (278, 44, 43, 279), (279, 43, 38, 274), (99, 0, 8, 106), (106, 8, 7, 107), (107, 7, 2, 96), (115, 49, 52, 122), (122, 52, 51, 123), (123, 51, 48, 112), (131, 60, 68, 138), (138, 68, 67, 139), (139, 67, 62, 128), (147, 13, 16, 154), (154, 16, 15, 155), (155, 15, 12, 144), (163, 62, 66, 170), (170, 66, 65, 171), (171, 65, 61, 160), (179, 72, 80, 186), (186, 80, 79, 187), (187, 79, 74, 176), (195, 25, 28, 202), (202, 28, 27, 203), (203, 27, 24, 192), (211, 74, 78, 218), (218, 78, 77, 219), (219, 77, 73, 208), (227, 84, 92, 234), (234, 92, 91, 235), (235, 91, 86, 224), (243, 37, 40, 250), (250, 40, 39, 251), (251, 39, 36, 240), (259, 86, 90, 266), (266, 90, 89, 267), (267, 89, 85, 256), (275, 2, 6, 282), (282, 6, 5, 283), (283, 5, 1, 272), (289, 147, 153, 294), (294, 153, 152, 295), (295, 152, 146, 290), (291, 115, 121, 298), (298, 121, 120, 299), (299, 120, 114, 288), (290, 99, 105, 296), (296, 105, 104, 297), (297, 104, 98, 291), (130, 289, 293, 136), (136, 293, 292, 137), (137, 292, 288, 131), (305, 195, 201, 310), (310, 201, 200, 311), (311, 200, 194, 306), (307, 163, 169, 314), (314, 169, 168, 315), (315, 168, 162, 304), (306, 129, 133, 312), (312, 133, 132, 313), (313, 132, 128, 307), (178, 305, 309, 184), (184, 309, 308, 185), (185, 308, 304, 179), (321, 243, 249, 326), (326, 249, 248, 327), (327, 248, 242, 322), (323, 211, 217, 330), (330, 217, 216, 331), (331, 216, 210, 320), (322, 177, 181, 328), (328, 181, 180, 329), (329, 180, 176, 323), (226, 321, 325, 232), (232, 325, 324, 233), (233, 324, 320, 227), (337, 275, 281, 342), (342, 281, 280, 343), (343, 280, 274, 338), (339, 259, 265, 346), (346, 265, 264, 347), (347, 264, 258, 336), (338, 225, 229, 344), (344, 229, 228, 345), (345, 228, 224, 339), (96, 337, 341, 100), (100, 341, 340, 101), (101, 340, 336, 97), (353, 241, 245, 358), (358, 245, 244, 359), (359, 244, 240, 354), (355, 145, 149, 362), (362, 149, 148, 363), (363, 148, 144, 352), (354, 273, 277, 360), (360, 277, 276, 361), (361, 276, 272, 355), (192, 353, 357, 196), (196, 357, 356, 197), (197, 356, 352, 193), (369, 113, 117, 374), (374, 117, 116, 375), (375, 116, 112, 370), (371, 209, 213, 378), (378, 213, 212, 379), (379, 212, 208, 368), (370, 257, 261, 376), (376, 261, 260, 377), (377, 260, 256, 371), (160, 369, 373, 164), (164, 373, 372, 165), (165, 372, 368, 161), (1, 145, 355, 272)])
me_cube_001.materials.append(mat_material_001)
me_cube_001.use_remesh_preserve_volume = False
me_cube_001.use_remesh_preserve_attributes = False
me_cube_001.use_mirror_vertex_groups = False
me_cube_001.update()
me_plane = bpy.data.meshes.new('Plane')
me_plane.from_pydata([(1.0, -1.0, 0.0), (-1.0, -1.0, 0.0), (1.0, 1.0, 0.0), (-1.0, 1.0, 0.0)], [], [(1, 0, 2, 3)])
me_plane.materials.append(mat_material_002)
me_plane.use_remesh_preserve_volume = False
me_plane.use_remesh_preserve_attributes = False
me_plane.use_mirror_vertex_groups = False
me_plane.update()

# ---- objects
ob_cube_001 = bpy.data.objects.new('Cube.001', me_cube_002)
ob_plane_001 = bpy.data.objects.new('Plane.001', me_plane_001)
ob_cube = bpy.data.objects.new('Cube', me_cube_001)
ob_plane = bpy.data.objects.new('Plane', me_plane)

# ---- transforms, parenting, visibility, modifiers, constraints
ob_cube_001.location = (-4.632, 10.16, 16.49)
ob_cube_001.rotation_euler = (-0.8376, -0.4839, -1.401)
ob_cube_001.lineart.crease_threshold = 0.0
ob_plane_001.location = (0.0, -15.08, 0.0)
ob_plane_001.rotation_euler = (1.571, -0.0, 0.0)
ob_plane_001.scale = (15.3, 15.3, 15.3)
ob_plane_001.lineart.crease_threshold = 0.0
ob_cube.location = (-4.587, 6.466, 15.15)
ob_cube.rotation_euler = (-0.6338, -0.06729, -0.5224)
ob_cube.lineart.crease_threshold = 0.0
ob_plane.location = (0.0, 0.0, 0.0)
ob_plane.scale = (15.3, 15.3, 15.3)
ob_plane.lineart.crease_threshold = 0.0

# ---- collection membership
col_collection_1.objects.link(ob_cube_001)
col_collection_1.objects.link(ob_plane_001)
col_collection_1.objects.link(ob_cube)
col_collection_1.objects.link(ob_plane)

# ---- scene / render settings (as saved in the file)
scene.frame_start = 1; scene.frame_end = 40; scene.frame_set(-38)
scene.render.engine = 'CYCLES'
scene.render.image_settings.compression = 90
scene.render.resolution_percentage = 50
scene.render.dither_intensity = 0.0
scene.cycles.use_denoising = False
scene.cycles.samples = 10
scene.cycles.sampling_pattern = 'TABULATED_SOBOL'
scene.cycles.light_sampling_threshold = 0.0
scene.cycles.use_adaptive_sampling = False
scene.cycles.use_light_tree = False
scene.cycles.blur_glossy = 0.0
scene.cycles.volume_bounces = 1
scene.cycles.pixel_filter_type = 'GAUSSIAN'
scene.cycles.sample_clamp_indirect = 0.0
scene.view_settings.view_transform = 'Standard'
bpy.context.view_layer.update()

# ---- added for rendering (the .blend has no active camera and no usable light): camera, sun
cam_auto = bpy.data.cameras.new('AutoCamera')
cam_auto.lens = 50.0
cam_auto.sensor_width = 36.0
cam_auto.clip_end = 1000.0
ob_auto_camera = bpy.data.objects.new('AutoCamera', cam_auto)
scene.collection.objects.link(ob_auto_camera)
ob_auto_camera.location = (50.6255, -60.7506, 41.9554)
ob_auto_camera.rotation_euler = (1.09748, -7.21219e-08, 0.694738)
scene.camera = ob_auto_camera
light_auto_sun = bpy.data.lights.new('AutoSun', 'SUN')
light_auto_sun.energy = 3.0
light_auto_sun.angle = 0.0523599
ob_auto_sun = bpy.data.objects.new('AutoSun', light_auto_sun)
scene.collection.objects.link(ob_auto_sun)
ob_auto_sun.rotation_euler = (0.872665, 0.174533, 0.523599)
bpy.context.view_layer.update()
